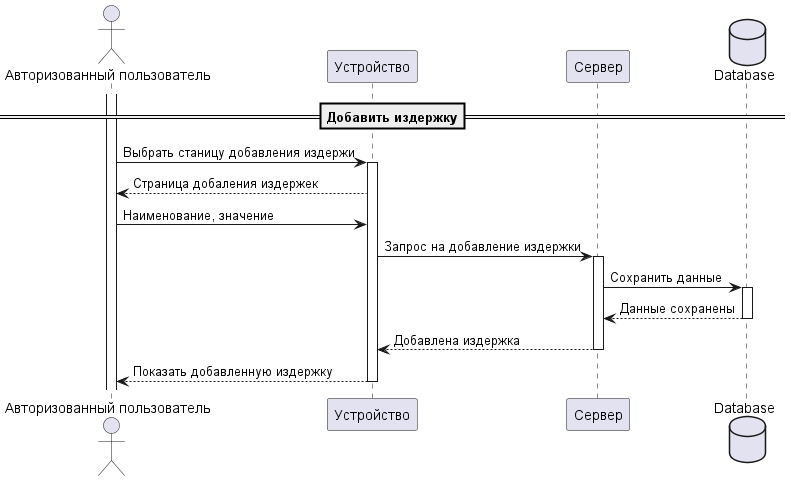

The diagram above was rendered by PlantUML. Its source (embedded in the PNG):
@startuml
'https://plantuml.com/sequence-diagram
'autonumber

actor "Авторизованный пользователь" as AuthUser
participant "Устройство" as Device
participant "Сервер" as Server
database "Database" as DB

activate AuthUser

'== Добавить ингредиент==
'
'AuthUser -> Device: Выбрать страницу добаления ингредиентов
'activate Device
'Device --> AuthUser: Страница добаления ингредиентов
'AuthUser -> Device: Данные об ингредиенте
'Device -> Server: Запрос на добавление ингредиента
'activate Server
'Server -> DB: Сохранить данные
'activate DB
'DB --> Server: Данные сохранены
'deactivate DB
'Server --> Device: Ингредиент добавлен
'deactivate Server
'Device --> AuthUser: Отбражение добаленного ингредиента
'deactivate Device

'==Создание шаблона для готового изделия==
'
'AuthUser -> Device: Выбрать станицу создания готового изделия
'activate Device
'Device --> AuthUser: Страница добаления изделия
'AuthUser -> Device: Данные об изделии
'Device -> Server: Добавить изделие
'activate Server
'Server -> DB: Сохранить данные
'activate DB
'DB --> Server: Данные сохранены
'deactivate DB
'Server --> Device: Изделие добавлено
'deactivate Server
'Device --> AuthUser: Изделие добалено
'deactivate Device

==Добавить издержку==

AuthUser -> Device: Выбрать станицу добавления издержи
activate Device
Device --> AuthUser: Страница добаления издержек

AuthUser -> Device: Наименование, значение
Device -> Server: Запрос на добавление издержки
activate Server
Server -> DB: Сохранить данные
activate DB
DB --> Server: Данные сохранены
deactivate DB
Server --> Device: Добавлена издержка
deactivate Server
Device --> AuthUser: Показать добавленную издержку
deactivate Device
'
'==Расчет стоимости==
'AuthUser -> Device: Выбор страницы расчета\nстоимости изделия
'activate Device
'Device --> AuthUser: Страница расчета
'AuthUser -> Device: Данные для расчета\n(выбрать изделие и издержки)
'Device -> Server: Посчитать стоимосоть изделия
'activate Server
'Server -> DB: Запросить данные об\nиздержках и изделии
'activate DB
'DB --> Server: Данные об издержках и изделии
'deactivate DB
'Server -> Server: Проведение расчета
'Server --> Device: Результат расчета
'deactivate Server
'Device --> AuthUser: Отображение результата
'deactivate Device
'
'==Получение отчета==
'AuthUser -> Device: Выбор страницы отчета
'activate Device
'Device --> AuthUser: Страница отчетов
'AuthUser -> Device: Период для отчета
'Device -> Server: Предоставь отчет
'activate Server
'Server -> DB: Запросить данные для\nотчета
'activate DB
'DB --> Server: Данные для отчета
'deactivate DB
'Server -> Server: Проведение расчетов
'Server --> Device: Отчет
'deactivate Server
'Device --> AuthUser: Отображение отчета
'deactivate Device
'==Присоединение к группе==
'AuthUser -> Device: Выбрать страницу с группами
'activate Device
'Device --> AuthUser: Отображение страницы с группами
'AuthUser -> Device: Код группы
'
'alt Группа существует
'    Device -> Server: Присоединить пользователя к группе
'    activate Server
'    Server -> Server: Проверка\nданных
'    Server -> DB: Обновление данных
'    activate DB
'    DB --> Server: Данные обновлены
'    deactivate DB
'    Server --> Device: Успешное присоединение
'    Device --> AuthUser: Пользователь присоединился к группе
'else Группа не существует
'    Server --> Device: Ошибка в коде группы
'    deactivate Server
'    Device --> AuthUser: Показать ошибку
'    deactivate Device
'end
'==Добавление заказа на доску==
'AuthUser -> Device: Выбрать страницу с доской Agile
'activate Device
'Device --> AuthUser: Отображение доски Agile
'AuthUser -> Device: Выбор кнопки добавления заказа
'Device --> AuthUser: Отображение страницы добавления
'AuthUser -> Device: Срок и описание заказа
'Device -> Server: Добавить заказ на доску
'activate Server
'Server -> DB: Сохранить данные
'activate DB
'DB --> Server: Данные сохранены
'deactivate DB
'Server --> Device: Заказ добавлен
'deactivate Server
'Device --> AuthUser: Отбражение нового заказа на доске
'deactivate Device
'
'==Изменение состояния заказа==
'AuthUser -> Device: Выбрать страницу с доской Agile
'activate Device
'Device --> AuthUser: Отображение доски Agile
'AuthUser -> Device: Перетащить заказ в нужное состояние
'Device -> Server: Изменить сотояние заказа
'activate Server
'Server -> DB: Сохранить изменения
'activate DB
'DB -->  Server: Данные сохранены
'deactivate DB
'Server --> Device: Состояние изменено
'deactivate Server
'Device --> AuthUser: Перемещение заказа в другую ячейку
'deactivate Device



@enduml